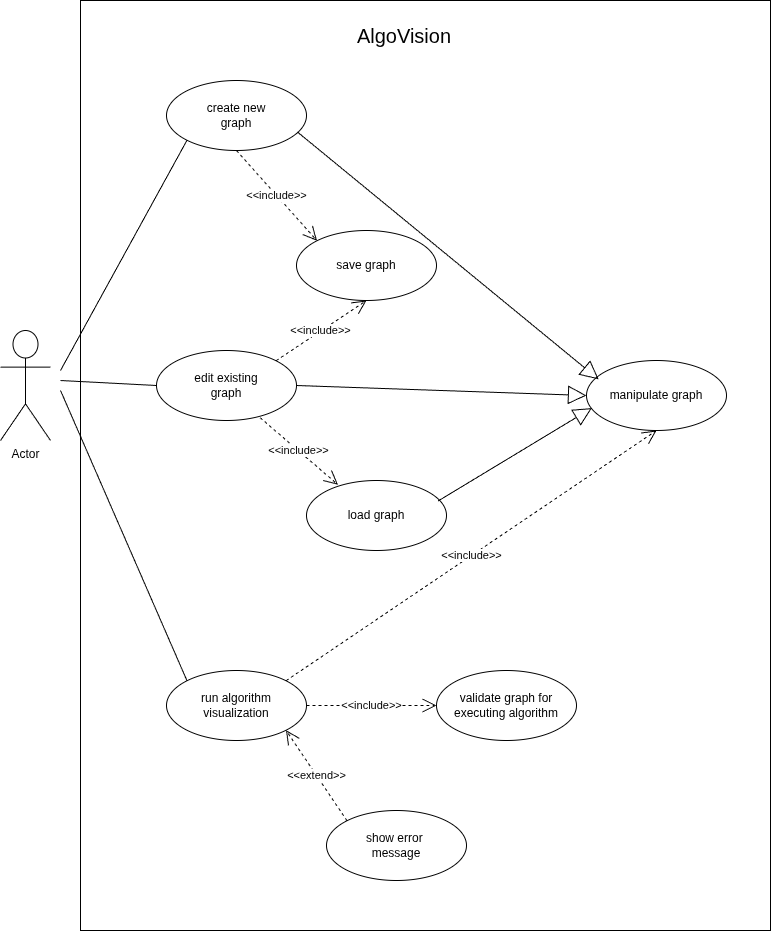

The diagram above was exported from draw.io. Its source (the exported page's mxGraphModel, read from the mxfile embedded in the PNG):
<mxGraphModel dx="1144" dy="734" grid="1" gridSize="10" guides="1" tooltips="1" connect="1" arrows="1" fold="1" page="1" pageScale="1" pageWidth="827" pageHeight="1169" background="#ffffff" math="0" shadow="0">
  <root>
    <mxCell id="0" />
    <mxCell id="1" parent="0" />
    <mxCell id="Miv8mC1jLHi-_Nm3h30m-1" parent="1" style="rounded=0;whiteSpace=wrap;html=1;" value="" vertex="1">
      <mxGeometry height="930" width="690" x="90" y="70" as="geometry" />
    </mxCell>
    <mxCell id="Miv8mC1jLHi-_Nm3h30m-2" parent="1" style="shape=umlActor;verticalLabelPosition=bottom;verticalAlign=top;html=1;outlineConnect=0;" value="Actor" vertex="1">
      <mxGeometry height="110" width="50" x="10" y="400" as="geometry" />
    </mxCell>
    <mxCell id="Miv8mC1jLHi-_Nm3h30m-3" parent="1" style="ellipse;whiteSpace=wrap;html=1;" value="create new&lt;div&gt;graph&lt;/div&gt;" vertex="1">
      <mxGeometry height="70" width="140" x="176" y="150" as="geometry" />
    </mxCell>
    <mxCell id="Miv8mC1jLHi-_Nm3h30m-4" parent="1" style="ellipse;whiteSpace=wrap;html=1;" value="edit existing&lt;div&gt;graph&lt;/div&gt;" vertex="1">
      <mxGeometry height="70" width="140" x="166" y="420" as="geometry" />
    </mxCell>
    <mxCell id="Miv8mC1jLHi-_Nm3h30m-5" parent="1" style="ellipse;whiteSpace=wrap;html=1;" value="run algorithm&lt;div&gt;visualization&lt;/div&gt;" vertex="1">
      <mxGeometry height="70" width="140" x="176" y="740" as="geometry" />
    </mxCell>
    <mxCell id="Miv8mC1jLHi-_Nm3h30m-6" parent="1" style="ellipse;whiteSpace=wrap;html=1;" value="manipulate graph" vertex="1">
      <mxGeometry height="70" width="140" x="596" y="430" as="geometry" />
    </mxCell>
    <mxCell id="Miv8mC1jLHi-_Nm3h30m-7" parent="1" style="ellipse;whiteSpace=wrap;html=1;" value="save graph" vertex="1">
      <mxGeometry height="70" width="140" x="306" y="300" as="geometry" />
    </mxCell>
    <mxCell id="Miv8mC1jLHi-_Nm3h30m-8" parent="1" style="ellipse;whiteSpace=wrap;html=1;" value="load graph" vertex="1">
      <mxGeometry height="70" width="140" x="316" y="550" as="geometry" />
    </mxCell>
    <mxCell id="Miv8mC1jLHi-_Nm3h30m-9" edge="1" parent="1" source="Miv8mC1jLHi-_Nm3h30m-3" style="endArrow=block;endSize=16;endFill=0;html=1;rounded=0;exitX=0.936;exitY=0.737;exitDx=0;exitDy=0;exitPerimeter=0;entryX=0.087;entryY=0.269;entryDx=0;entryDy=0;entryPerimeter=0;" target="Miv8mC1jLHi-_Nm3h30m-6" value="">
      <mxGeometry relative="1" width="160" as="geometry">
        <mxPoint x="376" y="420" as="sourcePoint" />
        <mxPoint x="536" y="420" as="targetPoint" />
      </mxGeometry>
    </mxCell>
    <mxCell id="Miv8mC1jLHi-_Nm3h30m-10" edge="1" parent="1" source="Miv8mC1jLHi-_Nm3h30m-4" style="endArrow=block;endSize=16;endFill=0;html=1;rounded=0;exitX=1;exitY=0.5;exitDx=0;exitDy=0;entryX=0;entryY=0.5;entryDx=0;entryDy=0;" target="Miv8mC1jLHi-_Nm3h30m-6" value="">
      <mxGeometry relative="1" width="160" as="geometry">
        <mxPoint x="376" y="420" as="sourcePoint" />
        <mxPoint x="536" y="420" as="targetPoint" />
      </mxGeometry>
    </mxCell>
    <mxCell id="Miv8mC1jLHi-_Nm3h30m-11" edge="1" parent="1" source="Miv8mC1jLHi-_Nm3h30m-4" style="endArrow=open;endSize=12;dashed=1;html=1;rounded=0;entryX=0.225;entryY=0.061;entryDx=0;entryDy=0;exitX=0.74;exitY=0.96;exitDx=0;exitDy=0;exitPerimeter=0;entryPerimeter=0;" target="Miv8mC1jLHi-_Nm3h30m-8" value="&amp;lt;&amp;lt;include&amp;gt;&amp;gt;">
      <mxGeometry relative="1" width="160" as="geometry">
        <mxPoint x="376" y="420" as="sourcePoint" />
        <mxPoint x="536" y="420" as="targetPoint" />
      </mxGeometry>
    </mxCell>
    <mxCell id="Miv8mC1jLHi-_Nm3h30m-12" edge="1" parent="1" source="Miv8mC1jLHi-_Nm3h30m-4" style="endArrow=open;endSize=12;dashed=1;html=1;rounded=0;exitX=1;exitY=0;exitDx=0;exitDy=0;entryX=0.5;entryY=1;entryDx=0;entryDy=0;" target="Miv8mC1jLHi-_Nm3h30m-7" value="&amp;lt;&amp;lt;include&amp;gt;&amp;gt;">
      <mxGeometry relative="1" width="160" as="geometry">
        <mxPoint x="376" y="420" as="sourcePoint" />
        <mxPoint x="536" y="420" as="targetPoint" />
      </mxGeometry>
    </mxCell>
    <mxCell id="Miv8mC1jLHi-_Nm3h30m-13" edge="1" parent="1" source="Miv8mC1jLHi-_Nm3h30m-5" style="endArrow=open;endSize=12;dashed=1;html=1;rounded=0;entryX=0.5;entryY=1;entryDx=0;entryDy=0;exitX=1;exitY=0;exitDx=0;exitDy=0;" target="Miv8mC1jLHi-_Nm3h30m-6" value="&amp;lt;&amp;lt;include&amp;gt;&amp;gt;">
      <mxGeometry relative="1" width="160" as="geometry">
        <mxPoint x="606" y="715" as="sourcePoint" />
        <mxPoint x="726" y="660" as="targetPoint" />
      </mxGeometry>
    </mxCell>
    <mxCell id="Miv8mC1jLHi-_Nm3h30m-14" edge="1" parent="1" source="Miv8mC1jLHi-_Nm3h30m-8" style="endArrow=block;endSize=16;endFill=0;html=1;rounded=0;exitX=0.939;exitY=0.294;exitDx=0;exitDy=0;exitPerimeter=0;entryX=0.038;entryY=0.68;entryDx=0;entryDy=0;entryPerimeter=0;" target="Miv8mC1jLHi-_Nm3h30m-6" value="">
      <mxGeometry relative="1" width="160" as="geometry">
        <mxPoint x="376" y="520" as="sourcePoint" />
        <mxPoint x="536" y="520" as="targetPoint" />
      </mxGeometry>
    </mxCell>
    <mxCell id="Miv8mC1jLHi-_Nm3h30m-15" edge="1" parent="1" source="Miv8mC1jLHi-_Nm3h30m-3" style="endArrow=open;endSize=12;dashed=1;html=1;rounded=0;exitX=0.5;exitY=1;exitDx=0;exitDy=0;entryX=0;entryY=0;entryDx=0;entryDy=0;" target="Miv8mC1jLHi-_Nm3h30m-7" value="&amp;lt;&amp;lt;include&amp;gt;&amp;gt;">
      <mxGeometry relative="1" width="160" as="geometry">
        <mxPoint x="376" y="320" as="sourcePoint" />
        <mxPoint x="536" y="320" as="targetPoint" />
      </mxGeometry>
    </mxCell>
    <mxCell id="Miv8mC1jLHi-_Nm3h30m-16" parent="1" style="ellipse;whiteSpace=wrap;html=1;" value="validate graph for executing algorithm" vertex="1">
      <mxGeometry height="70" width="140" x="446" y="740" as="geometry" />
    </mxCell>
    <mxCell id="Miv8mC1jLHi-_Nm3h30m-17" parent="1" style="ellipse;whiteSpace=wrap;html=1;" value="show error&amp;nbsp;&lt;div&gt;message&lt;/div&gt;" vertex="1">
      <mxGeometry height="70" width="140" x="336" y="880" as="geometry" />
    </mxCell>
    <mxCell id="Miv8mC1jLHi-_Nm3h30m-18" edge="1" parent="1" source="Miv8mC1jLHi-_Nm3h30m-5" style="endArrow=open;endSize=12;dashed=1;html=1;rounded=0;exitX=1;exitY=0.5;exitDx=0;exitDy=0;entryX=0;entryY=0.5;entryDx=0;entryDy=0;" target="Miv8mC1jLHi-_Nm3h30m-16" value="&amp;lt;&amp;lt;include&amp;gt;&amp;gt;">
      <mxGeometry relative="1" width="160" as="geometry">
        <mxPoint x="376" y="610" as="sourcePoint" />
        <mxPoint x="536" y="610" as="targetPoint" />
      </mxGeometry>
    </mxCell>
    <mxCell id="Miv8mC1jLHi-_Nm3h30m-19" edge="1" parent="1" source="Miv8mC1jLHi-_Nm3h30m-17" style="endArrow=open;endSize=12;dashed=1;html=1;rounded=0;exitX=0;exitY=0;exitDx=0;exitDy=0;entryX=1;entryY=1;entryDx=0;entryDy=0;" target="Miv8mC1jLHi-_Nm3h30m-5" value="&amp;lt;&amp;lt;extend&amp;gt;&amp;gt;">
      <mxGeometry relative="1" width="160" as="geometry">
        <mxPoint x="376" y="610" as="sourcePoint" />
        <mxPoint x="536" y="610" as="targetPoint" />
      </mxGeometry>
    </mxCell>
    <mxCell id="Miv8mC1jLHi-_Nm3h30m-21" edge="1" parent="1" style="endArrow=none;html=1;rounded=0;entryX=0;entryY=1;entryDx=0;entryDy=0;" target="Miv8mC1jLHi-_Nm3h30m-3" value="">
      <mxGeometry height="50" relative="1" width="50" as="geometry">
        <mxPoint x="70" y="440" as="sourcePoint" />
        <mxPoint x="440" y="400" as="targetPoint" />
      </mxGeometry>
    </mxCell>
    <mxCell id="Miv8mC1jLHi-_Nm3h30m-22" edge="1" parent="1" style="endArrow=none;html=1;rounded=0;entryX=0;entryY=0.5;entryDx=0;entryDy=0;" target="Miv8mC1jLHi-_Nm3h30m-4" value="">
      <mxGeometry height="50" relative="1" width="50" as="geometry">
        <mxPoint x="70" y="450" as="sourcePoint" />
        <mxPoint x="440" y="400" as="targetPoint" />
      </mxGeometry>
    </mxCell>
    <mxCell id="Miv8mC1jLHi-_Nm3h30m-23" edge="1" parent="1" style="endArrow=none;html=1;rounded=0;entryX=0;entryY=0;entryDx=0;entryDy=0;" target="Miv8mC1jLHi-_Nm3h30m-5" value="">
      <mxGeometry height="50" relative="1" width="50" as="geometry">
        <mxPoint x="70" y="460" as="sourcePoint" />
        <mxPoint x="440" y="490" as="targetPoint" />
      </mxGeometry>
    </mxCell>
    <mxCell id="Miv8mC1jLHi-_Nm3h30m-24" parent="1" style="text;html=1;whiteSpace=wrap;strokeColor=none;fillColor=none;align=center;verticalAlign=middle;rounded=0;" value="&lt;font style=&quot;font-size: 20px;&quot;&gt;AlgoVision&lt;/font&gt;" vertex="1">
      <mxGeometry height="30" width="174" x="327" y="90" as="geometry" />
    </mxCell>
  </root>
</mxGraphModel>